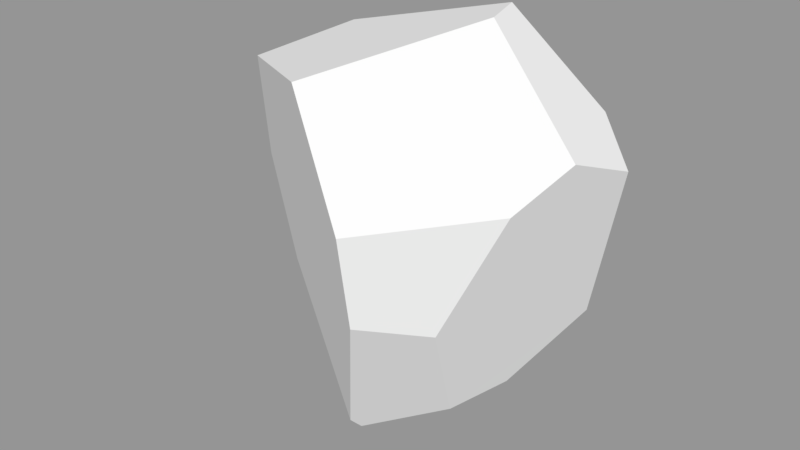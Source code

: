 # Source: Rock6.blend  (saved by Blender 2.79.0; exported with 4.5.12 LTS)
import bpy
from mathutils import Matrix  # noqa: F401  (used for matrix-valued properties, if any)

bpy.ops.wm.read_factory_settings(use_empty=True)
scene = bpy.context.scene
scene.name = 'Scene'

# ---- collections
col_collection_1 = bpy.data.collections.new('Collection 1'); scene.collection.children.link(col_collection_1)

# ---- meshes
me_cube_020 = bpy.data.meshes.new('Cube.020')
me_cube_020.from_pydata([(-1.807, 0.73, -0.8507), (1.373, 0.8119, -0.8891), (-1.324, 1.098, 0.05487), (0.9115, 1.089, -0.1429), (1.602, 0.6229, 1.174), (0.7722, 0.362, 2.033), (-1.276, 0.6344, 1.429), (0.8557, -0.01556, 2.004), (-0.01743, 0.2924, -2.113), (1.045, -0.9669, -0.5426), (1.549, 0.6994, -0.851), (1.998, 0.3792, 0.8151), (1.555, -0.6793, 0.6494), (1.852, -0.239, 1.048), (0.8464, -0.4657, -1.666), (1.094, 0.09216, -1.539), (-1.567, 0.5686, -1.283), (-0.3253, 0.221, -2.272), (-0.008549, -0.7662, -2.108), (-2.01, 0.1091, -0.03604), (-0.4501, -1.072, 1.437), (-1.869, -0.1339, 1.129), (0.4352, -1.375, -0.5112), (0.3751, -1.455, 0.379), (-0.06803, -0.8592, -2.01), (-1.502, -0.07969, -1.044)], [], [(5, 4, 3, 2, 6), (20, 7, 5, 6, 21), (22, 23, 20, 21, 19, 25, 24), (25, 16, 17, 18, 24), (20, 23, 12, 13, 7), (7, 13, 11, 4, 5), (8, 1, 10, 15), (4, 11, 10, 1, 3), (13, 12, 9, 14, 15, 10, 11), (14, 18, 17, 8, 15), (22, 24, 18, 14, 9), (2, 3, 1, 8, 17, 16, 0), (12, 23, 22, 9), (6, 2, 0, 19, 21), (0, 16, 25, 19)])
_uv = me_cube_020.uv_layers.new(name='UVMap')
_uv.uv.foreach_set('vector', [0.3954, 0.3737, 0.4096, 0.3839, 0.4025, 0.4072, 0.3691, 0.4127, 0.3666, 0.3911, 0.4018, 0.4674, 0.3712, 0.4744, 0.3666, 0.47, 0.3863, 0.4414, 0.4044, 0.4408, 0.4217, 0.3995, 0.4252, 0.386, 0.4449, 0.3728, 0.4735, 0.3829, 0.4735, 0.4014, 0.4604, 0.415, 0.4284, 0.4245, 0.4604, 0.415, 0.4664, 0.4208, 0.441, 0.4323, 0.4279, 0.4261, 0.4284, 0.4245, 0.4018, 0.4674, 0.4044, 0.4784, 0.3805, 0.4859, 0.3693, 0.4862, 0.3712, 0.4744, 0.4002, 0.3728, 0.4217, 0.3825, 0.4195, 0.387, 0.4096, 0.3839, 0.3954, 0.3737, 0.4069, 0.4375, 0.4157, 0.4156, 0.4191, 0.4141, 0.4217, 0.4243, 0.4096, 0.3839, 0.4195, 0.387, 0.4191, 0.4141, 0.4157, 0.4156, 0.4025, 0.4072, 0.4525, 0.4908, 0.4427, 0.485, 0.4329, 0.4664, 0.4383, 0.4477, 0.4493, 0.449, 0.4633, 0.4591, 0.4633, 0.4862, 0.4383, 0.4477, 0.4271, 0.4387, 0.4411, 0.4323, 0.4446, 0.4356, 0.4493, 0.449, 0.4222, 0.4656, 0.4253, 0.4402, 0.4271, 0.4387, 0.4383, 0.4477, 0.4329, 0.4664, 0.3691, 0.4127, 0.4025, 0.4072, 0.4157, 0.4156, 0.4069, 0.4375, 0.404, 0.4408, 0.3776, 0.4319, 0.3703, 0.4269, 0.4427, 0.485, 0.4217, 0.4786, 0.4222, 0.4656, 0.4329, 0.4664, 0.4846, 0.4323, 0.4846, 0.4546, 0.4706, 0.4663, 0.4633, 0.4515, 0.4665, 0.4332, 0.473, 0.4152, 0.4664, 0.4208, 0.4604, 0.415, 0.4735, 0.4014])
me_cube_020.use_remesh_preserve_volume = False
me_cube_020.use_remesh_preserve_attributes = False
me_cube_020.use_mirror_vertex_groups = False
me_cube_020.update()

# ---- objects
ob_rock6 = bpy.data.objects.new('Rock6', me_cube_020)

# ---- transforms, parenting, visibility, modifiers, constraints
ob_rock6.location = (0.0, 0.0, 0.0)
ob_rock6.lineart.crease_threshold = 0.0

# ---- collection membership
col_collection_1.objects.link(ob_rock6)

# ---- scene / render settings (as saved in the file)
scene.frame_start = 1; scene.frame_end = 250; scene.frame_set(1)
scene.render.engine = 'CYCLES'
scene.render.dither_intensity = 0.0
scene.cycles.samples = 300
scene.cycles.sampling_pattern = 'TABULATED_SOBOL'
scene.cycles.use_adaptive_sampling = False
scene.cycles.use_light_tree = False
scene.cycles.blur_glossy = 0.0
scene.cycles.sample_clamp_direct = 4.0
scene.cycles.sample_clamp_indirect = 4.0
scene.view_settings.view_transform = 'Standard'
bpy.context.view_layer.update()

# ---- added for rendering (the .blend has no active camera and no usable light): camera, sun + grey world if the file has none
cam_auto = bpy.data.cameras.new('AutoCamera')
cam_auto.lens = 50.0
cam_auto.sensor_width = 36.0
cam_auto.clip_end = 1000.0
ob_auto_camera = bpy.data.objects.new('AutoCamera', cam_auto)
scene.collection.objects.link(ob_auto_camera)
ob_auto_camera.location = (5.92715, -7.29819, 4.62709)
ob_auto_camera.rotation_euler = (1.09748, -7.21219e-08, 0.694738)
scene.camera = ob_auto_camera
light_auto_sun = bpy.data.lights.new('AutoSun', 'SUN')
light_auto_sun.energy = 3.0
light_auto_sun.angle = 0.0523599
ob_auto_sun = bpy.data.objects.new('AutoSun', light_auto_sun)
scene.collection.objects.link(ob_auto_sun)
ob_auto_sun.rotation_euler = (0.872665, 0.174533, 0.523599)
if scene.world is None:
    world_auto = bpy.data.worlds.new('AutoWorld')
    world_auto.color = (0.3, 0.3, 0.3)
    scene.world = world_auto
bpy.context.view_layer.update()
